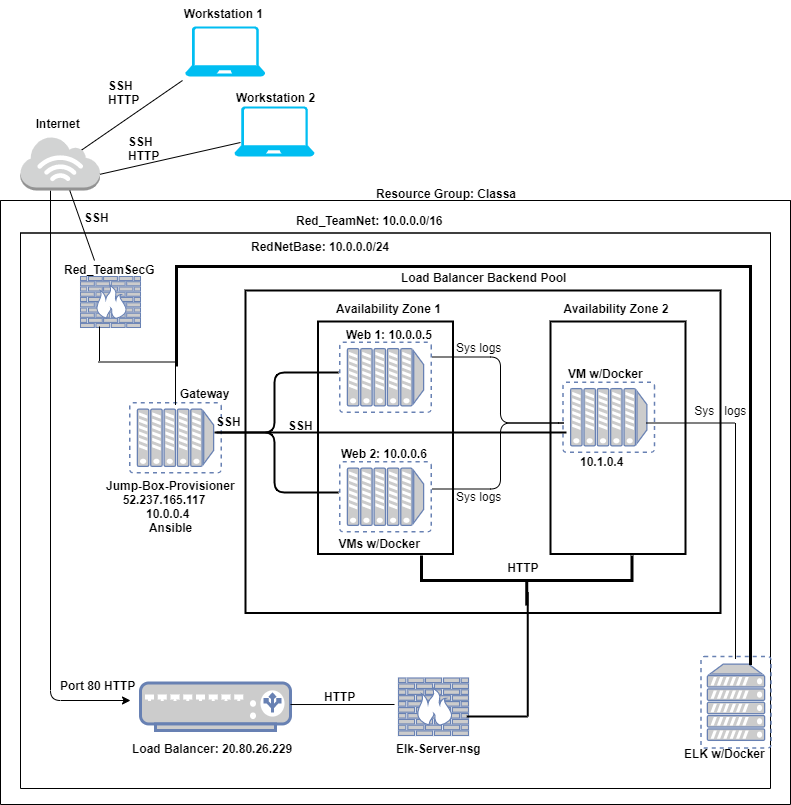

The diagram above was exported from draw.io. Its source (the exported page's mxGraphModel, read from the mxfile embedded in the PNG):
<mxGraphModel dx="1422" dy="762" grid="1" gridSize="4" guides="1" tooltips="1" connect="1" arrows="1" fold="1" page="1" pageScale="1" pageWidth="850" pageHeight="1100" math="0" shadow="0">
  <root>
    <mxCell id="0" />
    <mxCell id="1" parent="0" />
    <mxCell id="JL_My-9Sy28seHEeFiOX-10" value="" style="swimlane;startSize=0;" parent="1" vertex="1">
      <mxGeometry x="10" y="220" width="790" height="604" as="geometry" />
    </mxCell>
    <mxCell id="JL_My-9Sy28seHEeFiOX-9" value="" style="swimlane;startSize=0;" parent="JL_My-9Sy28seHEeFiOX-10" vertex="1">
      <mxGeometry x="20" y="32.5" width="750" height="555.5" as="geometry" />
    </mxCell>
    <mxCell id="_Ccdk6UpUVRGMxz7nQ1h-11" value="" style="rounded=0;whiteSpace=wrap;html=1;strokeWidth=2;" vertex="1" parent="JL_My-9Sy28seHEeFiOX-9">
      <mxGeometry x="225" y="57.5" width="475" height="322.5" as="geometry" />
    </mxCell>
    <mxCell id="JL_My-9Sy28seHEeFiOX-14" value="RedNetBase: 10.0.0.0/24" style="text;strokeColor=none;fillColor=none;align=left;verticalAlign=top;spacingLeft=4;spacingRight=4;overflow=hidden;rotatable=0;points=[[0,0.5],[1,0.5]];portConstraint=eastwest;fontStyle=1" parent="JL_My-9Sy28seHEeFiOX-9" vertex="1">
      <mxGeometry x="225" width="150" height="26" as="geometry" />
    </mxCell>
    <mxCell id="JL_My-9Sy28seHEeFiOX-8" value="Red_TeamSecG" style="text;strokeColor=none;fillColor=none;align=left;verticalAlign=top;spacingLeft=4;spacingRight=4;overflow=hidden;rotatable=0;points=[[0,0.5],[1,0.5]];portConstraint=eastwest;fontStyle=1;whiteSpace=wrap;" parent="JL_My-9Sy28seHEeFiOX-9" vertex="1">
      <mxGeometry x="38" y="23.5" width="100" height="27" as="geometry" />
    </mxCell>
    <mxCell id="_Ccdk6UpUVRGMxz7nQ1h-2" value="" style="rounded=0;whiteSpace=wrap;html=1;strokeWidth=2;" vertex="1" parent="JL_My-9Sy28seHEeFiOX-9">
      <mxGeometry x="297.5" y="88.5" width="135" height="232.5" as="geometry" />
    </mxCell>
    <mxCell id="_Ccdk6UpUVRGMxz7nQ1h-10" value="" style="rounded=0;whiteSpace=wrap;html=1;strokeWidth=2;" vertex="1" parent="JL_My-9Sy28seHEeFiOX-9">
      <mxGeometry x="530" y="88.5" width="135" height="232.5" as="geometry" />
    </mxCell>
    <mxCell id="JL_My-9Sy28seHEeFiOX-21" value="Load Balancer Backend Pool " style="text;strokeColor=none;fillColor=none;align=left;verticalAlign=top;spacingLeft=4;spacingRight=4;overflow=hidden;rotatable=0;points=[[0,0.5],[1,0.5]];portConstraint=eastwest;fontStyle=1" parent="JL_My-9Sy28seHEeFiOX-9" vertex="1">
      <mxGeometry x="375" y="31.5" width="190" height="26" as="geometry" />
    </mxCell>
    <mxCell id="_Ccdk6UpUVRGMxz7nQ1h-12" value="" style="fontColor=#0066CC;verticalAlign=top;verticalLabelPosition=bottom;labelPosition=center;align=center;html=1;outlineConnect=0;fillColor=#CCCCCC;strokeColor=#6881B3;gradientColor=none;gradientDirection=north;strokeWidth=2;shape=mxgraph.networks.virtual_server;rotation=90;" vertex="1" parent="JL_My-9Sy28seHEeFiOX-9">
      <mxGeometry x="120" y="159" width="70" height="91.5" as="geometry" />
    </mxCell>
    <mxCell id="JL_My-9Sy28seHEeFiOX-15" value="Jump-Box-Provisioner&#10;      52.237.165.117&#10;            10.0.0.4&#10;             Ansible" style="text;strokeColor=none;fillColor=none;align=left;verticalAlign=top;spacingLeft=4;spacingRight=4;overflow=hidden;rotatable=0;points=[[0,0.5],[1,0.5]];portConstraint=eastwest;fontStyle=1" parent="JL_My-9Sy28seHEeFiOX-9" vertex="1">
      <mxGeometry x="80" y="239.5" width="150" height="70" as="geometry" />
    </mxCell>
    <mxCell id="_Ccdk6UpUVRGMxz7nQ1h-13" value="" style="fontColor=#0066CC;verticalAlign=top;verticalLabelPosition=bottom;labelPosition=center;align=center;html=1;outlineConnect=0;fillColor=#CCCCCC;strokeColor=#6881B3;gradientColor=none;gradientDirection=north;strokeWidth=2;shape=mxgraph.networks.virtual_server;rotation=0;" vertex="1" parent="JL_My-9Sy28seHEeFiOX-9">
      <mxGeometry x="680.5" y="423.5" width="70" height="91.5" as="geometry" />
    </mxCell>
    <mxCell id="_Ccdk6UpUVRGMxz7nQ1h-14" value="Gateway" style="text;strokeColor=none;fillColor=none;align=left;verticalAlign=top;spacingLeft=4;spacingRight=4;overflow=hidden;rotatable=0;points=[[0,0.5],[1,0.5]];portConstraint=eastwest;fontStyle=1" vertex="1" parent="JL_My-9Sy28seHEeFiOX-9">
      <mxGeometry x="154" y="147.5" width="60" height="26" as="geometry" />
    </mxCell>
    <mxCell id="_Ccdk6UpUVRGMxz7nQ1h-15" value="Availability Zone 1" style="text;strokeColor=none;fillColor=none;align=left;verticalAlign=top;spacingLeft=4;spacingRight=4;overflow=hidden;rotatable=0;points=[[0,0.5],[1,0.5]];portConstraint=eastwest;fontStyle=1" vertex="1" parent="JL_My-9Sy28seHEeFiOX-9">
      <mxGeometry x="310" y="62.5" width="120" height="26" as="geometry" />
    </mxCell>
    <mxCell id="_Ccdk6UpUVRGMxz7nQ1h-18" value="Availability Zone 2" style="text;strokeColor=none;fillColor=none;align=left;verticalAlign=top;spacingLeft=4;spacingRight=4;overflow=hidden;rotatable=0;points=[[0,0.5],[1,0.5]];portConstraint=eastwest;fontStyle=1" vertex="1" parent="JL_My-9Sy28seHEeFiOX-9">
      <mxGeometry x="537.5" y="62.5" width="120" height="26" as="geometry" />
    </mxCell>
    <mxCell id="_Ccdk6UpUVRGMxz7nQ1h-19" value="" style="fontColor=#0066CC;verticalAlign=top;verticalLabelPosition=bottom;labelPosition=center;align=center;html=1;outlineConnect=0;fillColor=#CCCCCC;strokeColor=#6881B3;gradientColor=none;gradientDirection=north;strokeWidth=2;shape=mxgraph.networks.virtual_server;rotation=90;" vertex="1" parent="JL_My-9Sy28seHEeFiOX-9">
      <mxGeometry x="330" y="98.5" width="70" height="91.5" as="geometry" />
    </mxCell>
    <mxCell id="_Ccdk6UpUVRGMxz7nQ1h-20" value="" style="fontColor=#0066CC;verticalAlign=top;verticalLabelPosition=bottom;labelPosition=center;align=center;html=1;outlineConnect=0;fillColor=#CCCCCC;strokeColor=#6881B3;gradientColor=none;gradientDirection=north;strokeWidth=2;shape=mxgraph.networks.virtual_server;rotation=90;" vertex="1" parent="JL_My-9Sy28seHEeFiOX-9">
      <mxGeometry x="330" y="218" width="70" height="91.5" as="geometry" />
    </mxCell>
    <mxCell id="_Ccdk6UpUVRGMxz7nQ1h-41" value="" style="fontColor=#0066CC;verticalAlign=top;verticalLabelPosition=bottom;labelPosition=center;align=center;html=1;outlineConnect=0;fillColor=#CCCCCC;strokeColor=#6881B3;gradientColor=none;gradientDirection=north;strokeWidth=2;shape=mxgraph.networks.virtual_server;rotation=90;" vertex="1" parent="JL_My-9Sy28seHEeFiOX-9">
      <mxGeometry x="553.25" y="138.5" width="70" height="91.5" as="geometry" />
    </mxCell>
    <mxCell id="JL_My-9Sy28seHEeFiOX-17" value="Web 1: 10.0.0.5&#10;" style="text;strokeColor=none;fillColor=none;align=left;verticalAlign=top;spacingLeft=4;spacingRight=4;overflow=hidden;rotatable=0;points=[[0,0.5],[1,0.5]];portConstraint=eastwest;fontStyle=1" parent="JL_My-9Sy28seHEeFiOX-9" vertex="1">
      <mxGeometry x="320" y="88.5" width="100" height="65" as="geometry" />
    </mxCell>
    <mxCell id="JL_My-9Sy28seHEeFiOX-18" value="Web 2: 10.0.0.6&#10;" style="text;strokeColor=none;fillColor=none;align=left;verticalAlign=top;spacingLeft=4;spacingRight=4;overflow=hidden;rotatable=0;points=[[0,0.5],[1,0.5]];portConstraint=eastwest;fontStyle=1" parent="JL_My-9Sy28seHEeFiOX-9" vertex="1">
      <mxGeometry x="315" y="207.5" width="100" height="22.5" as="geometry" />
    </mxCell>
    <mxCell id="_Ccdk6UpUVRGMxz7nQ1h-42" value="VMs w/Docker" style="text;strokeColor=none;fillColor=none;align=left;verticalAlign=top;spacingLeft=4;spacingRight=4;overflow=hidden;rotatable=0;points=[[0,0.5],[1,0.5]];portConstraint=eastwest;fontStyle=1" vertex="1" parent="JL_My-9Sy28seHEeFiOX-9">
      <mxGeometry x="312.5" y="297.5" width="92.5" height="26" as="geometry" />
    </mxCell>
    <mxCell id="_Ccdk6UpUVRGMxz7nQ1h-43" value="VM w/Docker" style="text;strokeColor=none;fillColor=none;align=left;verticalAlign=top;spacingLeft=4;spacingRight=4;overflow=hidden;rotatable=0;points=[[0,0.5],[1,0.5]];portConstraint=eastwest;fontStyle=1" vertex="1" parent="JL_My-9Sy28seHEeFiOX-9">
      <mxGeometry x="542" y="127.5" width="92.5" height="26" as="geometry" />
    </mxCell>
    <mxCell id="_Ccdk6UpUVRGMxz7nQ1h-44" value="10.1.0.4" style="text;strokeColor=none;fillColor=none;align=left;verticalAlign=top;spacingLeft=4;spacingRight=4;overflow=hidden;rotatable=0;points=[[0,0.5],[1,0.5]];portConstraint=eastwest;fontStyle=1" vertex="1" parent="JL_My-9Sy28seHEeFiOX-9">
      <mxGeometry x="554" y="215.5" width="100" height="22.5" as="geometry" />
    </mxCell>
    <mxCell id="_Ccdk6UpUVRGMxz7nQ1h-45" value="ELK w/Docker" style="text;strokeColor=none;fillColor=none;align=left;verticalAlign=top;spacingLeft=4;spacingRight=4;overflow=hidden;rotatable=0;points=[[0,0.5],[1,0.5]];portConstraint=eastwest;fontStyle=1" vertex="1" parent="JL_My-9Sy28seHEeFiOX-9">
      <mxGeometry x="658" y="507.5" width="92.5" height="26" as="geometry" />
    </mxCell>
    <mxCell id="JL_My-9Sy28seHEeFiOX-7" value="" style="fontColor=#0066CC;verticalAlign=top;verticalLabelPosition=bottom;labelPosition=center;align=center;html=1;outlineConnect=0;fillColor=#CCCCCC;strokeColor=#6881B3;gradientColor=none;gradientDirection=north;strokeWidth=2;shape=mxgraph.networks.load_balancer;" parent="JL_My-9Sy28seHEeFiOX-9" vertex="1">
      <mxGeometry x="120" y="450" width="150" height="47.5" as="geometry" />
    </mxCell>
    <mxCell id="_Ccdk6UpUVRGMxz7nQ1h-47" value="" style="fontColor=#0066CC;verticalAlign=top;verticalLabelPosition=bottom;labelPosition=center;align=center;html=1;outlineConnect=0;fillColor=#CCCCCC;strokeColor=#6881B3;gradientColor=none;gradientDirection=north;strokeWidth=2;shape=mxgraph.networks.firewall;" vertex="1" parent="JL_My-9Sy28seHEeFiOX-9">
      <mxGeometry x="60" y="43.5" width="60" height="51" as="geometry" />
    </mxCell>
    <mxCell id="_Ccdk6UpUVRGMxz7nQ1h-72" value="" style="fontColor=#0066CC;verticalAlign=top;verticalLabelPosition=bottom;labelPosition=center;align=center;html=1;outlineConnect=0;fillColor=#CCCCCC;strokeColor=#6881B3;gradientColor=none;gradientDirection=north;strokeWidth=2;shape=mxgraph.networks.firewall;" vertex="1" parent="JL_My-9Sy28seHEeFiOX-9">
      <mxGeometry x="378" y="445" width="70" height="57.5" as="geometry" />
    </mxCell>
    <mxCell id="_Ccdk6UpUVRGMxz7nQ1h-73" value="Elk-Server-nsg" style="text;strokeColor=none;fillColor=none;align=left;verticalAlign=top;spacingLeft=4;spacingRight=4;overflow=hidden;rotatable=0;points=[[0,0.5],[1,0.5]];portConstraint=eastwest;fontStyle=1;whiteSpace=wrap;" vertex="1" parent="JL_My-9Sy28seHEeFiOX-9">
      <mxGeometry x="370" y="502.5" width="100" height="27" as="geometry" />
    </mxCell>
    <mxCell id="JL_My-9Sy28seHEeFiOX-19" value="Load Balancer: 20.80.26.229" style="text;strokeColor=none;fillColor=none;align=left;verticalAlign=top;spacingLeft=4;spacingRight=4;overflow=hidden;rotatable=0;points=[[0,0.5],[1,0.5]];portConstraint=eastwest;fontStyle=1" parent="JL_My-9Sy28seHEeFiOX-9" vertex="1">
      <mxGeometry x="106" y="502.5" width="170" height="26" as="geometry" />
    </mxCell>
    <mxCell id="_Ccdk6UpUVRGMxz7nQ1h-95" value="" style="strokeWidth=3;html=1;shape=mxgraph.flowchart.annotation_2;align=left;labelPosition=right;pointerEvents=1;rotation=-90;" vertex="1" parent="JL_My-9Sy28seHEeFiOX-9">
      <mxGeometry x="481.25" y="242.25" width="50" height="210.5" as="geometry" />
    </mxCell>
    <mxCell id="JL_My-9Sy28seHEeFiOX-43" value="HTTP" style="text;strokeColor=none;fillColor=none;align=left;verticalAlign=top;spacingLeft=4;spacingRight=4;overflow=hidden;rotatable=0;points=[[0,0.5],[1,0.5]];portConstraint=eastwest;fontStyle=1" parent="JL_My-9Sy28seHEeFiOX-9" vertex="1">
      <mxGeometry x="298" y="450" width="50" height="24" as="geometry" />
    </mxCell>
    <mxCell id="_Ccdk6UpUVRGMxz7nQ1h-98" value="HTTP" style="text;strokeColor=none;fillColor=none;align=left;verticalAlign=top;spacingLeft=4;spacingRight=4;overflow=hidden;rotatable=0;points=[[0,0.5],[1,0.5]];portConstraint=eastwest;fontStyle=1" vertex="1" parent="JL_My-9Sy28seHEeFiOX-9">
      <mxGeometry x="481.25" y="321" width="50" height="24" as="geometry" />
    </mxCell>
    <mxCell id="_Ccdk6UpUVRGMxz7nQ1h-100" value="" style="shape=partialRectangle;html=1;bottom=0;right=0;fillColor=none;rotation=-180;fontStyle=1;labelBorderColor=#000000;perimeterSpacing=6;strokeWidth=2;" vertex="1" parent="JL_My-9Sy28seHEeFiOX-9">
      <mxGeometry x="446.25" y="359" width="61" height="124.5" as="geometry" />
    </mxCell>
    <mxCell id="_Ccdk6UpUVRGMxz7nQ1h-109" value="" style="edgeStyle=elbowEdgeStyle;elbow=horizontal;endArrow=classic;html=1;verticalAlign=bottom;" edge="1" parent="JL_My-9Sy28seHEeFiOX-9" source="_Ccdk6UpUVRGMxz7nQ1h-74">
      <mxGeometry width="50" height="50" relative="1" as="geometry">
        <mxPoint x="66" y="501.5" as="sourcePoint" />
        <mxPoint x="110" y="467.5" as="targetPoint" />
        <Array as="points">
          <mxPoint x="30" y="452" />
          <mxPoint x="26" y="184" />
        </Array>
      </mxGeometry>
    </mxCell>
    <mxCell id="JL_My-9Sy28seHEeFiOX-44" value="Port 80 HTTP" style="text;strokeColor=none;fillColor=none;align=left;verticalAlign=top;spacingLeft=4;spacingRight=4;overflow=hidden;rotatable=0;points=[[0,0.5],[1,0.5]];portConstraint=eastwest;fontStyle=1" parent="JL_My-9Sy28seHEeFiOX-9" vertex="1">
      <mxGeometry x="34" y="439.5" width="90" height="26" as="geometry" />
    </mxCell>
    <mxCell id="_Ccdk6UpUVRGMxz7nQ1h-117" value="" style="shape=partialRectangle;whiteSpace=wrap;html=1;bottom=1;right=1;left=1;top=0;fillColor=none;routingCenterX=-0.5;strokeWidth=3;rotation=-180;" vertex="1" parent="JL_My-9Sy28seHEeFiOX-9">
      <mxGeometry x="156" y="33.5" width="574" height="100" as="geometry" />
    </mxCell>
    <mxCell id="_Ccdk6UpUVRGMxz7nQ1h-120" value="" style="line;strokeWidth=1;direction=south;html=1;" vertex="1" parent="JL_My-9Sy28seHEeFiOX-9">
      <mxGeometry x="150" y="124" width="10" height="48" as="geometry" />
    </mxCell>
    <mxCell id="_Ccdk6UpUVRGMxz7nQ1h-121" value="" style="line;strokeWidth=1;html=1;" vertex="1" parent="JL_My-9Sy28seHEeFiOX-9">
      <mxGeometry x="78" y="124" width="76" height="10" as="geometry" />
    </mxCell>
    <mxCell id="_Ccdk6UpUVRGMxz7nQ1h-122" value="" style="line;strokeWidth=1;direction=south;html=1;" vertex="1" parent="JL_My-9Sy28seHEeFiOX-9">
      <mxGeometry x="74" y="93.5" width="10" height="34.5" as="geometry" />
    </mxCell>
    <mxCell id="_Ccdk6UpUVRGMxz7nQ1h-125" value="" style="line;strokeWidth=3;direction=south;html=1;perimeterSpacing=0;fillColor=#FFFF;shadow=0;sketch=0;spacingTop=0;verticalAlign=middle;" vertex="1" parent="JL_My-9Sy28seHEeFiOX-9">
      <mxGeometry x="724" y="124" width="12" height="308" as="geometry" />
    </mxCell>
    <mxCell id="_Ccdk6UpUVRGMxz7nQ1h-127" value="SSH" style="text;strokeColor=none;fillColor=none;align=left;verticalAlign=top;spacingLeft=4;spacingRight=4;overflow=hidden;rotatable=0;points=[[0,0.5],[1,0.5]];portConstraint=eastwest;shadow=0;sketch=0;fontStyle=1" vertex="1" parent="JL_My-9Sy28seHEeFiOX-9">
      <mxGeometry x="190" y="175.5" width="60" height="26" as="geometry" />
    </mxCell>
    <mxCell id="_Ccdk6UpUVRGMxz7nQ1h-128" value="" style="shape=curlyBracket;whiteSpace=wrap;html=1;rounded=1;flipH=1;shadow=0;sketch=0;strokeWidth=1;fillColor=#FFFF;verticalAlign=middle;" vertex="1" parent="JL_My-9Sy28seHEeFiOX-9">
      <mxGeometry x="412" y="124" width="136" height="132" as="geometry" />
    </mxCell>
    <mxCell id="_Ccdk6UpUVRGMxz7nQ1h-129" value="Sys logs" style="text;strokeColor=none;fillColor=none;align=left;verticalAlign=top;spacingLeft=4;spacingRight=4;overflow=hidden;rotatable=0;points=[[0,0.5],[1,0.5]];portConstraint=eastwest;shadow=0;sketch=0;" vertex="1" parent="JL_My-9Sy28seHEeFiOX-9">
      <mxGeometry x="430" y="101.5" width="60" height="26" as="geometry" />
    </mxCell>
    <mxCell id="_Ccdk6UpUVRGMxz7nQ1h-130" value="Sys logs" style="text;strokeColor=none;fillColor=none;align=left;verticalAlign=top;spacingLeft=4;spacingRight=4;overflow=hidden;rotatable=0;points=[[0,0.5],[1,0.5]];portConstraint=eastwest;shadow=0;sketch=0;" vertex="1" parent="JL_My-9Sy28seHEeFiOX-9">
      <mxGeometry x="430" y="250.75" width="60" height="26" as="geometry" />
    </mxCell>
    <mxCell id="_Ccdk6UpUVRGMxz7nQ1h-131" value="" style="line;strokeWidth=1;html=1;shadow=0;sketch=0;fillColor=#FFFF;verticalAlign=middle;" vertex="1" parent="JL_My-9Sy28seHEeFiOX-9">
      <mxGeometry x="626" y="185" width="88" height="10" as="geometry" />
    </mxCell>
    <mxCell id="_Ccdk6UpUVRGMxz7nQ1h-132" value="" style="line;strokeWidth=1;direction=south;html=1;shadow=0;sketch=0;fillColor=#FFFF;verticalAlign=middle;" vertex="1" parent="JL_My-9Sy28seHEeFiOX-9">
      <mxGeometry x="710" y="190" width="10" height="236" as="geometry" />
    </mxCell>
    <mxCell id="_Ccdk6UpUVRGMxz7nQ1h-133" value=" Sys   logs" style="text;strokeColor=none;fillColor=none;align=left;verticalAlign=top;spacingLeft=4;spacingRight=4;overflow=hidden;rotatable=0;points=[[0,0.5],[1,0.5]];portConstraint=eastwest;shadow=0;sketch=0;" vertex="1" parent="JL_My-9Sy28seHEeFiOX-9">
      <mxGeometry x="665" y="164" width="68" height="26" as="geometry" />
    </mxCell>
    <mxCell id="JL_My-9Sy28seHEeFiOX-13" value="Red_TeamNet: 10.0.0.0/16" style="text;strokeColor=none;fillColor=none;align=left;verticalAlign=top;spacingLeft=4;spacingRight=4;overflow=hidden;rotatable=0;points=[[0,0.5],[1,0.5]];portConstraint=eastwest;fontStyle=1" parent="JL_My-9Sy28seHEeFiOX-10" vertex="1">
      <mxGeometry x="290" y="6.5" width="165" height="26" as="geometry" />
    </mxCell>
    <mxCell id="_Ccdk6UpUVRGMxz7nQ1h-136" value="SSH" style="text;strokeColor=none;fillColor=none;align=left;verticalAlign=top;spacingLeft=4;spacingRight=4;overflow=hidden;rotatable=0;points=[[0,0.5],[1,0.5]];portConstraint=eastwest;shadow=0;sketch=0;fontStyle=1" vertex="1" parent="JL_My-9Sy28seHEeFiOX-10">
      <mxGeometry x="78" y="4" width="40" height="26" as="geometry" />
    </mxCell>
    <mxCell id="JL_My-9Sy28seHEeFiOX-12" value="Resource Group: Classa" style="text;strokeColor=none;fillColor=none;align=left;verticalAlign=top;spacingLeft=4;spacingRight=4;overflow=hidden;rotatable=0;points=[[0,0.5],[1,0.5]];portConstraint=eastwest;fontStyle=1" parent="1" vertex="1">
      <mxGeometry x="380" y="200" width="165" height="26" as="geometry" />
    </mxCell>
    <mxCell id="JL_My-9Sy28seHEeFiOX-22" value="Internet" style="text;strokeColor=none;fillColor=none;align=left;verticalAlign=top;spacingLeft=4;spacingRight=4;overflow=hidden;rotatable=0;points=[[0,0.5],[1,0.5]];portConstraint=eastwest;fontStyle=1" parent="1" vertex="1">
      <mxGeometry x="39.75" y="130" width="60" height="26" as="geometry" />
    </mxCell>
    <mxCell id="JL_My-9Sy28seHEeFiOX-23" value="Workstation 1" style="text;strokeColor=none;fillColor=none;align=left;verticalAlign=top;spacingLeft=4;spacingRight=4;overflow=hidden;rotatable=0;points=[[0,0.5],[1,0.5]];portConstraint=eastwest;fontStyle=1" parent="1" vertex="1">
      <mxGeometry x="187.84" y="20" width="94" height="26" as="geometry" />
    </mxCell>
    <mxCell id="JL_My-9Sy28seHEeFiOX-45" value="SSH" style="text;strokeColor=none;fillColor=none;align=left;verticalAlign=top;spacingLeft=4;spacingRight=4;overflow=hidden;rotatable=0;points=[[0,0.5],[1,0.5]];portConstraint=eastwest;fontStyle=1" parent="1" vertex="1">
      <mxGeometry x="292" y="432" width="60" height="26" as="geometry" />
    </mxCell>
    <mxCell id="_Ccdk6UpUVRGMxz7nQ1h-74" value="" style="outlineConnect=0;dashed=0;verticalLabelPosition=bottom;verticalAlign=top;align=center;html=1;shape=mxgraph.aws3.internet_3;fillColor=#D2D3D3;gradientColor=none;" vertex="1" parent="1">
      <mxGeometry x="30" y="156" width="79.5" height="54" as="geometry" />
    </mxCell>
    <mxCell id="_Ccdk6UpUVRGMxz7nQ1h-75" value="" style="verticalLabelPosition=bottom;html=1;verticalAlign=top;align=center;strokeColor=none;fillColor=#00BEF2;shape=mxgraph.azure.laptop;pointerEvents=1;" vertex="1" parent="1">
      <mxGeometry x="194.84" y="46" width="80" height="50" as="geometry" />
    </mxCell>
    <mxCell id="_Ccdk6UpUVRGMxz7nQ1h-84" value="" style="endArrow=none;html=1;spacing=1;verticalAlign=bottom;exitX=1;exitY=0.453;exitDx=0;exitDy=0;exitPerimeter=0;" edge="1" parent="1" source="JL_My-9Sy28seHEeFiOX-7">
      <mxGeometry width="50" height="50" relative="1" as="geometry">
        <mxPoint x="300" y="730" as="sourcePoint" />
        <mxPoint x="404" y="724" as="targetPoint" />
      </mxGeometry>
    </mxCell>
    <mxCell id="_Ccdk6UpUVRGMxz7nQ1h-103" value="" style="endArrow=none;html=1;verticalAlign=bottom;exitX=0.77;exitY=0.25;exitDx=0;exitDy=0;exitPerimeter=0;" edge="1" parent="1" source="_Ccdk6UpUVRGMxz7nQ1h-74">
      <mxGeometry width="50" height="50" relative="1" as="geometry">
        <mxPoint x="132" y="166" as="sourcePoint" />
        <mxPoint x="192" y="100" as="targetPoint" />
      </mxGeometry>
    </mxCell>
    <mxCell id="_Ccdk6UpUVRGMxz7nQ1h-104" value="" style="endArrow=none;html=1;verticalAlign=bottom;" edge="1" parent="1" target="_Ccdk6UpUVRGMxz7nQ1h-74">
      <mxGeometry width="50" height="50" relative="1" as="geometry">
        <mxPoint x="104" y="280" as="sourcePoint" />
        <mxPoint x="114" y="208" as="targetPoint" />
      </mxGeometry>
    </mxCell>
    <mxCell id="_Ccdk6UpUVRGMxz7nQ1h-112" value="" style="shape=curlyBracket;whiteSpace=wrap;html=1;rounded=1;strokeWidth=2;" vertex="1" parent="1">
      <mxGeometry x="220" y="392" width="128" height="120" as="geometry" />
    </mxCell>
    <mxCell id="_Ccdk6UpUVRGMxz7nQ1h-113" value="" style="endArrow=none;html=1;verticalAlign=bottom;exitX=0.047;exitY=0.5;exitDx=0;exitDy=0;exitPerimeter=0;strokeWidth=2;" edge="1" parent="1" source="_Ccdk6UpUVRGMxz7nQ1h-112">
      <mxGeometry width="50" height="50" relative="1" as="geometry">
        <mxPoint x="232" y="466" as="sourcePoint" />
        <mxPoint x="576" y="452" as="targetPoint" />
      </mxGeometry>
    </mxCell>
    <mxCell id="_Ccdk6UpUVRGMxz7nQ1h-114" value="" style="verticalLabelPosition=bottom;html=1;verticalAlign=top;align=center;strokeColor=none;fillColor=#00BEF2;shape=mxgraph.azure.laptop;pointerEvents=1;" vertex="1" parent="1">
      <mxGeometry x="244" y="126" width="80" height="50" as="geometry" />
    </mxCell>
    <mxCell id="_Ccdk6UpUVRGMxz7nQ1h-115" value="" style="endArrow=none;html=1;verticalAlign=bottom;exitX=1;exitY=0.7;exitDx=0;exitDy=0;exitPerimeter=0;entryX=0.075;entryY=0.72;entryDx=0;entryDy=0;entryPerimeter=0;" edge="1" parent="1" source="_Ccdk6UpUVRGMxz7nQ1h-74" target="_Ccdk6UpUVRGMxz7nQ1h-114">
      <mxGeometry width="50" height="50" relative="1" as="geometry">
        <mxPoint x="116.00499999999991" y="193.5" as="sourcePoint" />
        <mxPoint x="216.79" y="124" as="targetPoint" />
      </mxGeometry>
    </mxCell>
    <mxCell id="_Ccdk6UpUVRGMxz7nQ1h-116" value="Workstation 2" style="text;strokeColor=none;fillColor=none;align=left;verticalAlign=top;spacingLeft=4;spacingRight=4;overflow=hidden;rotatable=0;points=[[0,0.5],[1,0.5]];portConstraint=eastwest;fontStyle=1" vertex="1" parent="1">
      <mxGeometry x="240" y="104" width="94" height="26" as="geometry" />
    </mxCell>
    <mxCell id="_Ccdk6UpUVRGMxz7nQ1h-134" value="SSH&#10;HTTP" style="text;strokeColor=none;fillColor=none;align=left;verticalAlign=top;spacingLeft=4;spacingRight=4;overflow=hidden;rotatable=0;points=[[0,0.5],[1,0.5]];portConstraint=eastwest;shadow=0;sketch=0;fontStyle=1" vertex="1" parent="1">
      <mxGeometry x="112" y="92" width="68.25" height="44" as="geometry" />
    </mxCell>
    <mxCell id="_Ccdk6UpUVRGMxz7nQ1h-135" value="SSH&#10;HTTP" style="text;strokeColor=none;fillColor=none;align=left;verticalAlign=top;spacingLeft=4;spacingRight=4;overflow=hidden;rotatable=0;points=[[0,0.5],[1,0.5]];portConstraint=eastwest;shadow=0;sketch=0;fontStyle=1" vertex="1" parent="1">
      <mxGeometry x="132" y="148" width="68.25" height="44" as="geometry" />
    </mxCell>
  </root>
</mxGraphModel>